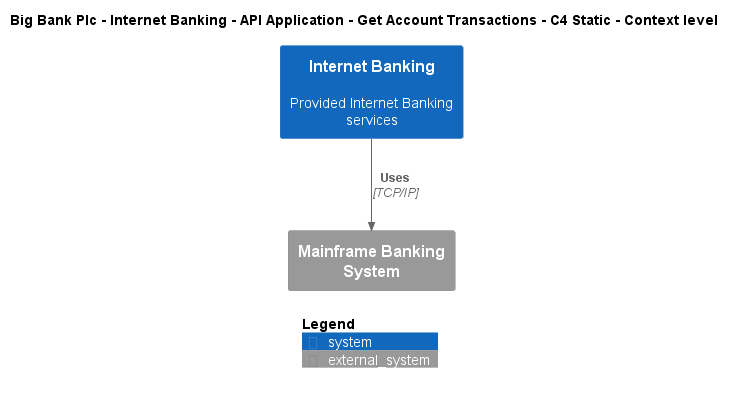

The diagram above was rendered by PlantUML. Its source (embedded in the PNG):
@startuml
!include ..\..\..\..\..\..\..\.c4s\C4_Context.puml

AddElementTag("c4interflow:lifecycle:new", $bgColor=green, $fontColor=#ffffff, $borderColor=green, $shadowing="False")
AddElementTag("c4interflow:lifecycle:changed", $bgColor=orange, $fontColor=#ffffff, $borderColor=orange, $shadowing="False")
AddElementTag("c4interflow:lifecycle:removed", $bgColor=red, $fontColor=#ffffff, $borderColor=red, $shadowing="False")

AddRelTag("c4interflow:lifecycle:new", $textColor=green, $lineColor=green)
AddRelTag("c4interflow:lifecycle:changed", $textColor=orange, $lineColor=orange)
AddRelTag("c4interflow:lifecycle:removed", $textColor=red, $lineColor=red)

SHOW_PERSON_PORTRAIT()
LAYOUT_TOP_DOWN()

skinparam linetype polyline

title Big Bank Plc - Internet Banking - API Application - Get Account Transactions - C4 Static - Context level

System(BigBankPlc.SoftwareSystems.InternetBanking, "Internet Banking", "Provided Internet Banking services")
System_Ext(BigBankPlc.SoftwareSystems.MainframeBankingSystem, "Mainframe Banking System", "")

Rel(BigBankPlc.SoftwareSystems.InternetBanking, BigBankPlc.SoftwareSystems.MainframeBankingSystem, "Uses", "TCP/IP", $tags="protocol:tcp/ip")


SHOW_LEGEND()
@enduml